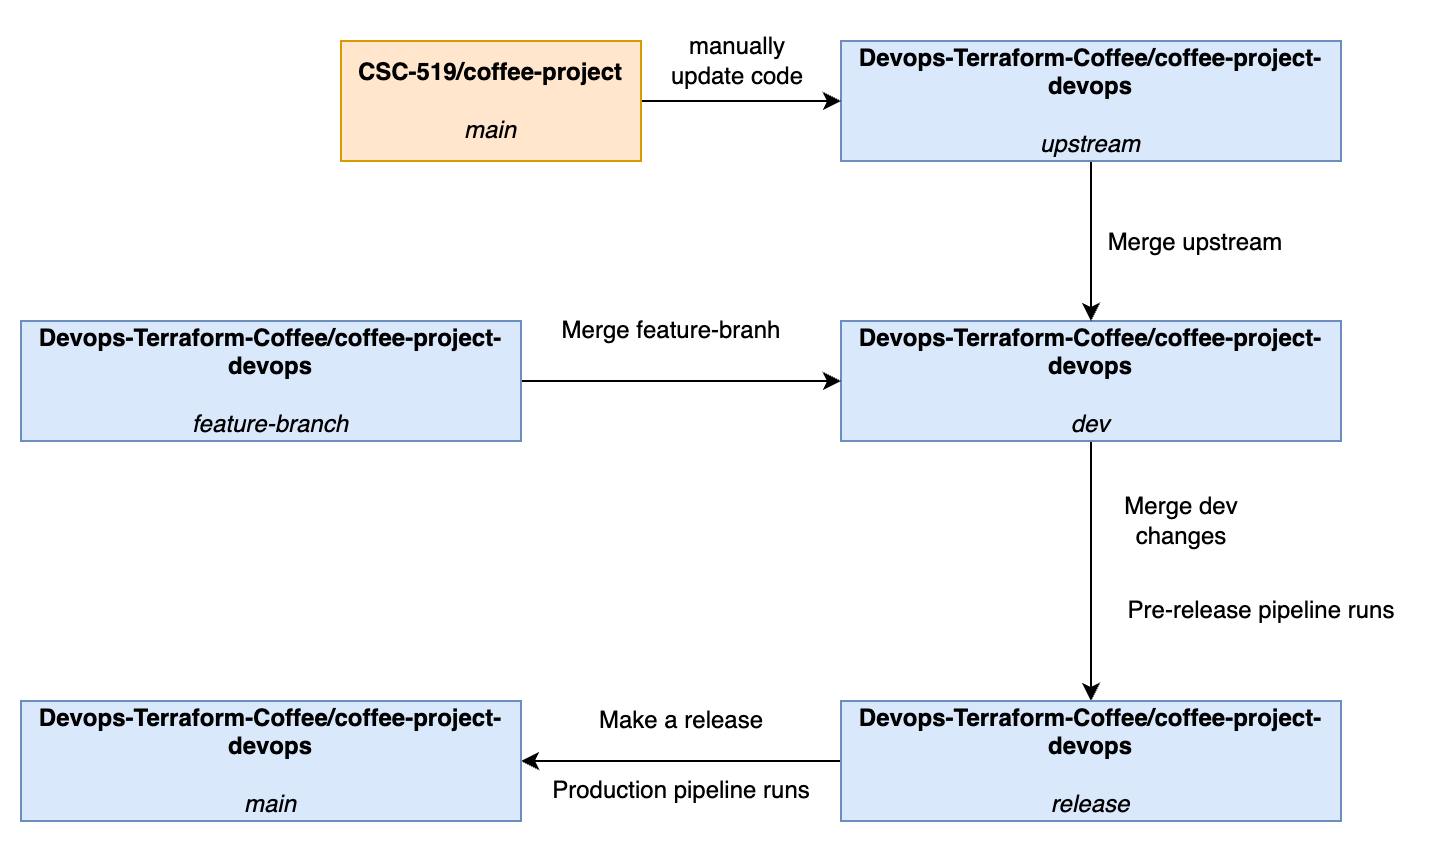

The diagram above was exported from draw.io. Its source (the exported page's mxGraphModel, read from the mxfile embedded in the PNG):
<mxGraphModel dx="1095" dy="654" grid="0" gridSize="10" guides="1" tooltips="1" connect="1" arrows="1" fold="1" page="1" pageScale="1" pageWidth="850" pageHeight="1100" math="0" shadow="0">
  <root>
    <mxCell id="0" />
    <mxCell id="1" parent="0" />
    <mxCell id="1hPRKzSJsFMZvZx-ZtH9-9" style="edgeStyle=orthogonalEdgeStyle;rounded=0;orthogonalLoop=1;jettySize=auto;html=1;exitX=0.5;exitY=1;exitDx=0;exitDy=0;entryX=0.5;entryY=0;entryDx=0;entryDy=0;" parent="1" source="1hPRKzSJsFMZvZx-ZtH9-1" target="1hPRKzSJsFMZvZx-ZtH9-17" edge="1">
      <mxGeometry relative="1" as="geometry">
        <mxPoint x="995" y="590" as="targetPoint" />
      </mxGeometry>
    </mxCell>
    <mxCell id="1hPRKzSJsFMZvZx-ZtH9-1" value="&lt;b&gt;Devops-Terraform-Coffee/coffee-project-devops&lt;/b&gt;&lt;br&gt;&lt;br&gt;&lt;i&gt;dev&lt;/i&gt;" style="rounded=0;whiteSpace=wrap;html=1;direction=east;fillColor=#dae8fc;strokeColor=#6c8ebf;" parent="1" vertex="1">
      <mxGeometry x="510" y="390" width="250" height="60" as="geometry" />
    </mxCell>
    <mxCell id="1hPRKzSJsFMZvZx-ZtH9-3" value="Merge feature-branh" style="text;html=1;align=center;verticalAlign=middle;resizable=0;points=[];autosize=1;strokeColor=none;fillColor=none;" parent="1" vertex="1">
      <mxGeometry x="360" y="380" width="130" height="30" as="geometry" />
    </mxCell>
    <mxCell id="1hPRKzSJsFMZvZx-ZtH9-5" style="edgeStyle=orthogonalEdgeStyle;rounded=0;orthogonalLoop=1;jettySize=auto;html=1;exitX=1;exitY=0.5;exitDx=0;exitDy=0;entryX=0;entryY=0.5;entryDx=0;entryDy=0;" parent="1" source="1hPRKzSJsFMZvZx-ZtH9-4" target="1hPRKzSJsFMZvZx-ZtH9-1" edge="1">
      <mxGeometry relative="1" as="geometry" />
    </mxCell>
    <mxCell id="1hPRKzSJsFMZvZx-ZtH9-4" value="&lt;b&gt;Devops-Terraform-Coffee/coffee-project-devops&lt;/b&gt;&lt;br&gt;&lt;br&gt;&lt;i&gt;feature-branch&lt;/i&gt;" style="rounded=0;whiteSpace=wrap;html=1;direction=east;fillColor=#dae8fc;strokeColor=#6c8ebf;" parent="1" vertex="1">
      <mxGeometry x="100" y="390" width="250" height="60" as="geometry" />
    </mxCell>
    <mxCell id="1hPRKzSJsFMZvZx-ZtH9-15" value="Merge dev&lt;br&gt;changes" style="text;html=1;align=center;verticalAlign=middle;resizable=0;points=[];autosize=1;strokeColor=none;fillColor=none;" parent="1" vertex="1">
      <mxGeometry x="640" y="470" width="80" height="40" as="geometry" />
    </mxCell>
    <mxCell id="1hPRKzSJsFMZvZx-ZtH9-16" value="Pre-release pipeline runs" style="text;html=1;align=center;verticalAlign=middle;resizable=0;points=[];autosize=1;strokeColor=none;fillColor=none;" parent="1" vertex="1">
      <mxGeometry x="640" y="520" width="160" height="30" as="geometry" />
    </mxCell>
    <mxCell id="1hPRKzSJsFMZvZx-ZtH9-20" style="edgeStyle=orthogonalEdgeStyle;rounded=0;orthogonalLoop=1;jettySize=auto;html=1;exitX=0;exitY=0.5;exitDx=0;exitDy=0;entryX=1;entryY=0.5;entryDx=0;entryDy=0;" parent="1" source="1hPRKzSJsFMZvZx-ZtH9-17" target="1hPRKzSJsFMZvZx-ZtH9-19" edge="1">
      <mxGeometry relative="1" as="geometry" />
    </mxCell>
    <mxCell id="1hPRKzSJsFMZvZx-ZtH9-17" value="&lt;b&gt;Devops-Terraform-Coffee/coffee-project-devops&lt;/b&gt;&lt;br&gt;&lt;br&gt;&lt;i&gt;release&lt;/i&gt;" style="rounded=0;whiteSpace=wrap;html=1;direction=east;fillColor=#dae8fc;strokeColor=#6c8ebf;" parent="1" vertex="1">
      <mxGeometry x="510" y="580" width="250" height="60" as="geometry" />
    </mxCell>
    <mxCell id="1hPRKzSJsFMZvZx-ZtH9-19" value="&lt;b&gt;Devops-Terraform-Coffee/coffee-project-devops&lt;/b&gt;&lt;br&gt;&lt;br&gt;&lt;i&gt;main&lt;/i&gt;" style="rounded=0;whiteSpace=wrap;html=1;direction=east;fillColor=#dae8fc;strokeColor=#6c8ebf;" parent="1" vertex="1">
      <mxGeometry x="100" y="580" width="250" height="60" as="geometry" />
    </mxCell>
    <mxCell id="1hPRKzSJsFMZvZx-ZtH9-21" value="Make a release" style="text;html=1;align=center;verticalAlign=middle;resizable=0;points=[];autosize=1;strokeColor=none;fillColor=none;" parent="1" vertex="1">
      <mxGeometry x="375" y="575" width="110" height="30" as="geometry" />
    </mxCell>
    <mxCell id="1hPRKzSJsFMZvZx-ZtH9-22" value="Production pipeline runs" style="text;html=1;align=center;verticalAlign=middle;resizable=0;points=[];autosize=1;strokeColor=none;fillColor=none;" parent="1" vertex="1">
      <mxGeometry x="355" y="610" width="150" height="30" as="geometry" />
    </mxCell>
    <mxCell id="aj7qWa16k430KCdasxcr-4" style="edgeStyle=orthogonalEdgeStyle;rounded=0;orthogonalLoop=1;jettySize=auto;html=1;" edge="1" parent="1" source="aj7qWa16k430KCdasxcr-1" target="1hPRKzSJsFMZvZx-ZtH9-1">
      <mxGeometry relative="1" as="geometry" />
    </mxCell>
    <mxCell id="aj7qWa16k430KCdasxcr-1" value="&lt;b&gt;Devops-Terraform-Coffee/coffee-project-devops&lt;/b&gt;&lt;br&gt;&lt;br&gt;&lt;i&gt;upstream&lt;/i&gt;" style="rounded=0;whiteSpace=wrap;html=1;direction=east;fillColor=#dae8fc;strokeColor=#6c8ebf;" vertex="1" parent="1">
      <mxGeometry x="510" y="250" width="250" height="60" as="geometry" />
    </mxCell>
    <mxCell id="aj7qWa16k430KCdasxcr-3" style="edgeStyle=orthogonalEdgeStyle;rounded=0;orthogonalLoop=1;jettySize=auto;html=1;" edge="1" parent="1" source="aj7qWa16k430KCdasxcr-2" target="aj7qWa16k430KCdasxcr-1">
      <mxGeometry relative="1" as="geometry" />
    </mxCell>
    <mxCell id="aj7qWa16k430KCdasxcr-2" value="&lt;b&gt;CSC-519/coffee-project&lt;/b&gt;&lt;br&gt;&lt;br&gt;&lt;i&gt;main&lt;/i&gt;" style="rounded=0;whiteSpace=wrap;html=1;direction=east;fillColor=#ffe6cc;strokeColor=#d79b00;" vertex="1" parent="1">
      <mxGeometry x="260" y="250" width="150" height="60" as="geometry" />
    </mxCell>
    <mxCell id="aj7qWa16k430KCdasxcr-5" value="Merge upstream" style="text;html=1;align=center;verticalAlign=middle;resizable=0;points=[];autosize=1;strokeColor=none;fillColor=none;" vertex="1" parent="1">
      <mxGeometry x="632" y="336" width="110" height="30" as="geometry" />
    </mxCell>
    <mxCell id="di53_SGQCKsJxRY-i3e7-1" value="manually &lt;br&gt;update code" style="text;html=1;align=center;verticalAlign=middle;resizable=0;points=[];autosize=1;strokeColor=none;fillColor=none;" vertex="1" parent="1">
      <mxGeometry x="416" y="240" width="84" height="41" as="geometry" />
    </mxCell>
  </root>
</mxGraphModel>